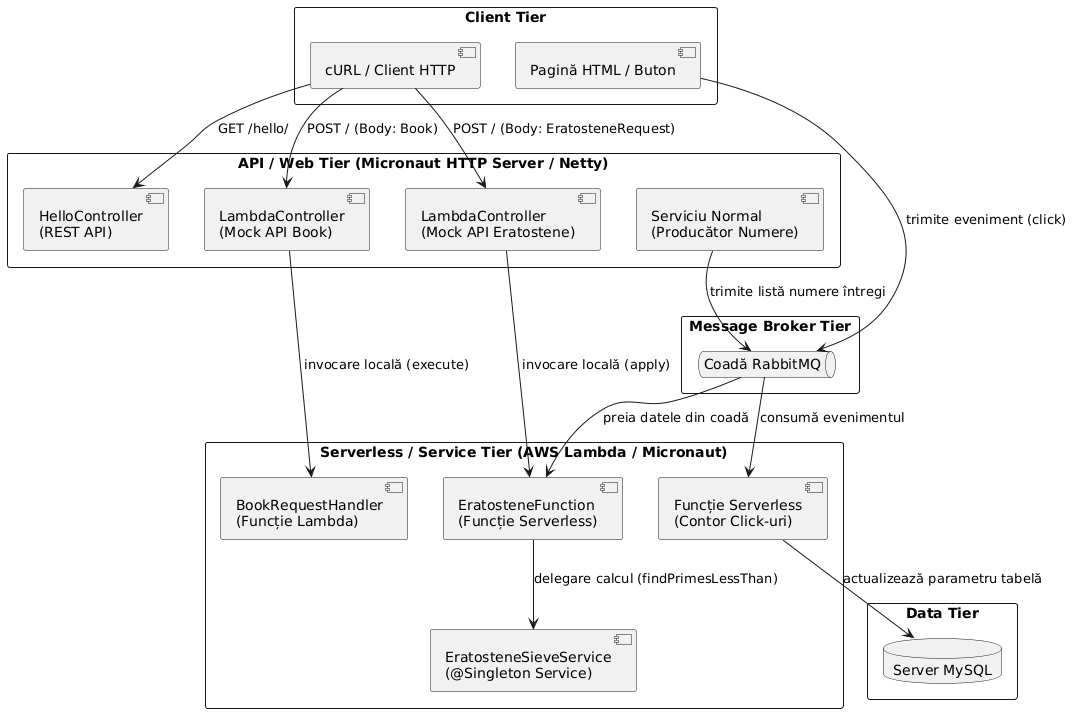

The diagram above was rendered by PlantUML. Its source (embedded in the PNG):
@startuml
skinparam componentStyle uml2
skinparam packageStyle rectangle

package "Client Tier" {
    [cURL / Client HTTP] as httpClient
    [Pagină HTML / Buton] as htmlClient
}

package "API / Web Tier (Micronaut HTTP Server / Netty)" {
    [HelloController\n(REST API)] as helloCtrl
    [LambdaController\n(Mock API Book)] as bookCtrl
    [LambdaController\n(Mock API Eratostene)] as eraCtrl
    [Serviciu Normal\n(Producător Numere)] as normalSvc
}

package "Message Broker Tier" {
    queue "Coadă RabbitMQ" as rabbitmq
}

package "Serverless / Service Tier (AWS Lambda / Micronaut)" {
    [BookRequestHandler\n(Funcție Lambda)] as bookHandler
    [EratosteneFunction\n(Funcție Serverless)] as eraFunction
    [EratosteneSieveService\n(@Singleton Service)] as eraService
    [Funcție Serverless\n(Contor Click-uri)] as clickCounter
}

package "Data Tier" {
    database "Server MySQL" as mysql
}

' Fluxul pentru exemplul HelloController
httpClient --> helloCtrl : GET /hello/

' Fluxul pentru funcția Book
httpClient --> bookCtrl : POST / (Body: Book)
bookCtrl --> bookHandler : invocare locală (execute)

' Fluxul pentru algoritmul Eratostene
httpClient --> eraCtrl : POST / (Body: EratosteneRequest)
eraCtrl --> eraFunction : invocare locală (apply)
eraFunction --> eraService : delegare calcul (findPrimesLessThan)

' Fluxul pentru Tema 1 (Integrare RabbitMQ + Eratostene)
normalSvc --> rabbitmq : trimite listă numere întregi
rabbitmq --> eraFunction : preia datele din coadă

' Fluxul pentru Tema 2 (Integrare RabbitMQ + MySQL)
htmlClient --> rabbitmq : trimite eveniment (click)
rabbitmq --> clickCounter : consumă evenimentul
clickCounter --> mysql : actualizează parametru tabelă
@enduml